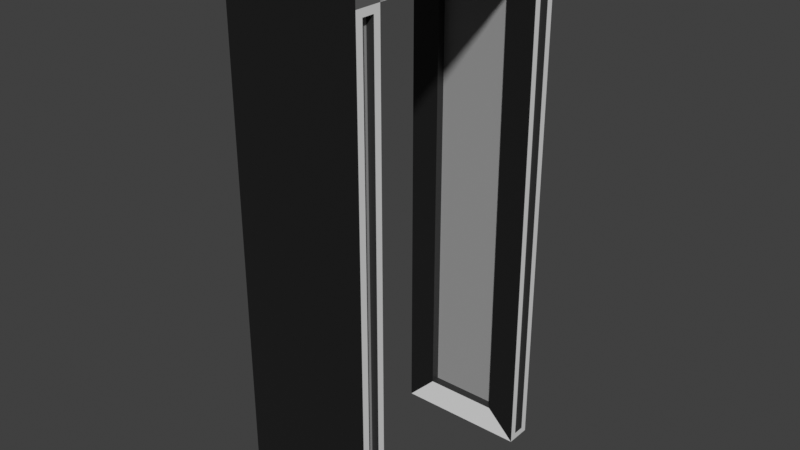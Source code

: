 # Source: blend.blend  (saved by Blender 3.1.7; exported with 4.5.12 LTS)
import bpy
from mathutils import Matrix  # noqa: F401  (used for matrix-valued properties, if any)

bpy.ops.wm.read_factory_settings(use_empty=True)
scene = bpy.context.scene
scene.name = 'Scene'

# ---- collections
col_collection = bpy.data.collections.new('Collection'); scene.collection.children.link(col_collection)

# ---- materials (node trees are filled in below, after node groups)
mat_x = bpy.data.materials.new('Материал')
mat_x.use_transparent_shadow = False
mat_001 = bpy.data.materials.new('Материал.001')
mat_001.use_transparent_shadow = False
mat_002 = bpy.data.materials.new('Материал.002')
mat_002.use_transparent_shadow = False
mat_003 = bpy.data.materials.new('Материал.003')
mat_003.use_transparent_shadow = False
mat_004 = bpy.data.materials.new('Материал.004')
mat_004.use_transparent_shadow = False
mat_005 = bpy.data.materials.new('Материал.005')
mat_005.use_transparent_shadow = False
mat_006 = bpy.data.materials.new('Материал.006')
mat_006.use_transparent_shadow = False
mat_007 = bpy.data.materials.new('Материал.007')
mat_007.use_transparent_shadow = False
mat_008 = bpy.data.materials.new('Материал.008')
mat_008.use_transparent_shadow = False
mat_009 = bpy.data.materials.new('Материал.009')
mat_009.use_transparent_shadow = False
mat_010 = bpy.data.materials.new('Материал.010')
mat_010.use_transparent_shadow = False
mat_011 = bpy.data.materials.new('Материал.011')
mat_011.use_transparent_shadow = False
mat_012 = bpy.data.materials.new('Материал.012')
mat_012.use_transparent_shadow = False

# ---- material node trees
mat_x.use_nodes = True; mat_x.node_tree.nodes.clear()
_N = mat_x.node_tree.nodes; _L = mat_x.node_tree.links
n0 = _N.new('ShaderNodeBsdfPrincipled'); n0.name = 'Principled BSDF'; n0.location = (10, 300)
n0.distribution = 'GGX'
n0.subsurface_method = 'RANDOM_WALK_SKIN'
n0.inputs[3].default_value = 1.45
n0.inputs[27].default_value = (0.0, 0.0, 0.0, 1.0)
n0.inputs[28].default_value = 1.0
n1 = _N.new('ShaderNodeOutputMaterial'); n1.name = 'Material Output'; n1.location = (300, 300)
_L.new(n0.outputs[0], n1.inputs[0])
n1.is_active_output = True
mat_001.use_nodes = True; mat_001.node_tree.nodes.clear()
_N = mat_001.node_tree.nodes; _L = mat_001.node_tree.links
n0 = _N.new('ShaderNodeBsdfPrincipled'); n0.name = 'Principled BSDF'; n0.location = (10, 300)
n0.distribution = 'GGX'
n0.subsurface_method = 'RANDOM_WALK_SKIN'
n0.inputs[0].default_value = (0.3424, 0.3424, 0.3424, 1.0)
n0.inputs[3].default_value = 1.45
n0.inputs[27].default_value = (0.0, 0.0, 0.0, 1.0)
n0.inputs[28].default_value = 1.0
n1 = _N.new('ShaderNodeOutputMaterial'); n1.name = 'Material Output'; n1.location = (300, 300)
_L.new(n0.outputs[0], n1.inputs[0])
n1.is_active_output = True
mat_002.use_nodes = True; mat_002.node_tree.nodes.clear()
_N = mat_002.node_tree.nodes; _L = mat_002.node_tree.links
n0 = _N.new('ShaderNodeBsdfPrincipled'); n0.name = 'Principled BSDF'; n0.location = (10, 300)
n0.distribution = 'GGX'
n0.subsurface_method = 'RANDOM_WALK_SKIN'
n0.inputs[0].default_value = (0.0291, 0.0291, 0.0291, 1.0)
n0.inputs[3].default_value = 1.45
n0.inputs[27].default_value = (0.0, 0.0, 0.0, 1.0)
n0.inputs[28].default_value = 1.0
n1 = _N.new('ShaderNodeOutputMaterial'); n1.name = 'Material Output'; n1.location = (300, 300)
_L.new(n0.outputs[0], n1.inputs[0])
n1.is_active_output = True
mat_003.use_nodes = True; mat_003.node_tree.nodes.clear()
_N = mat_003.node_tree.nodes; _L = mat_003.node_tree.links
n0 = _N.new('ShaderNodeBsdfPrincipled'); n0.name = 'Principled BSDF'; n0.location = (10, 300)
n0.distribution = 'GGX'
n0.subsurface_method = 'RANDOM_WALK_SKIN'
n0.inputs[0].default_value = (0.009018, 0.009018, 0.009018, 1.0)
n0.inputs[3].default_value = 1.45
n0.inputs[27].default_value = (0.0, 0.0, 0.0, 1.0)
n0.inputs[28].default_value = 1.0
n1 = _N.new('ShaderNodeOutputMaterial'); n1.name = 'Material Output'; n1.location = (300, 300)
_L.new(n0.outputs[0], n1.inputs[0])
n1.is_active_output = True
mat_004.use_nodes = True; mat_004.node_tree.nodes.clear()
_N = mat_004.node_tree.nodes; _L = mat_004.node_tree.links
n0 = _N.new('ShaderNodeBsdfPrincipled'); n0.name = 'Principled BSDF'; n0.location = (10, 300)
n0.distribution = 'GGX'
n0.subsurface_method = 'RANDOM_WALK_SKIN'
n0.inputs[0].default_value = (0.134, 0.4109, 0.07483, 1.0)
n0.inputs[3].default_value = 1.45
n0.inputs[27].default_value = (0.0, 0.0, 0.0, 1.0)
n0.inputs[28].default_value = 1.0
n1 = _N.new('ShaderNodeOutputMaterial'); n1.name = 'Material Output'; n1.location = (300, 300)
_L.new(n0.outputs[0], n1.inputs[0])
n1.is_active_output = True
mat_005.use_nodes = True; mat_005.node_tree.nodes.clear()
_N = mat_005.node_tree.nodes; _L = mat_005.node_tree.links
n0 = _N.new('ShaderNodeBsdfPrincipled'); n0.name = 'Principled BSDF'; n0.location = (10, 300)
n0.distribution = 'GGX'
n0.subsurface_method = 'RANDOM_WALK_SKIN'
n0.inputs[0].default_value = (0.08377, 0.06596, 0.8002, 1.0)
n0.inputs[3].default_value = 1.45
n0.inputs[27].default_value = (0.0, 0.0, 0.0, 1.0)
n0.inputs[28].default_value = 1.0
n1 = _N.new('ShaderNodeOutputMaterial'); n1.name = 'Material Output'; n1.location = (300, 300)
_L.new(n0.outputs[0], n1.inputs[0])
n1.is_active_output = True
mat_006.use_nodes = True; mat_006.node_tree.nodes.clear()
_N = mat_006.node_tree.nodes; _L = mat_006.node_tree.links
n0 = _N.new('ShaderNodeBsdfPrincipled'); n0.name = 'Principled BSDF'; n0.location = (10, 300)
n0.distribution = 'GGX'
n0.subsurface_method = 'RANDOM_WALK_SKIN'
n0.inputs[0].default_value = (0.02933, 0.01384, 0.2396, 1.0)
n0.inputs[3].default_value = 1.45
n0.inputs[27].default_value = (0.0, 0.0, 0.0, 1.0)
n0.inputs[28].default_value = 1.0
n1 = _N.new('ShaderNodeOutputMaterial'); n1.name = 'Material Output'; n1.location = (300, 300)
_L.new(n0.outputs[0], n1.inputs[0])
n1.is_active_output = True
mat_007.use_nodes = True; mat_007.node_tree.nodes.clear()
_N = mat_007.node_tree.nodes; _L = mat_007.node_tree.links
n0 = _N.new('ShaderNodeBsdfPrincipled'); n0.name = 'Principled BSDF'; n0.location = (10, 300)
n0.distribution = 'GGX'
n0.subsurface_method = 'RANDOM_WALK_SKIN'
n0.inputs[0].default_value = (0.00868, 0.007382, 0.1024, 1.0)
n0.inputs[3].default_value = 1.45
n0.inputs[27].default_value = (0.0, 0.0, 0.0, 1.0)
n0.inputs[28].default_value = 1.0
n1 = _N.new('ShaderNodeOutputMaterial'); n1.name = 'Material Output'; n1.location = (300, 300)
_L.new(n0.outputs[0], n1.inputs[0])
n1.is_active_output = True
mat_008.use_nodes = True; mat_008.node_tree.nodes.clear()
_N = mat_008.node_tree.nodes; _L = mat_008.node_tree.links
n0 = _N.new('ShaderNodeBsdfPrincipled'); n0.name = 'Principled BSDF'; n0.location = (10, 300)
n0.distribution = 'GGX'
n0.subsurface_method = 'RANDOM_WALK_SKIN'
n0.inputs[0].default_value = (0.08353, 0.06839, 0.04952, 1.0)
n0.inputs[3].default_value = 1.45
n0.inputs[27].default_value = (0.0, 0.0, 0.0, 1.0)
n0.inputs[28].default_value = 1.0
n1 = _N.new('ShaderNodeOutputMaterial'); n1.name = 'Material Output'; n1.location = (300, 300)
_L.new(n0.outputs[0], n1.inputs[0])
n1.is_active_output = True
mat_009.use_nodes = True; mat_009.node_tree.nodes.clear()
_N = mat_009.node_tree.nodes; _L = mat_009.node_tree.links
n0 = _N.new('ShaderNodeBsdfPrincipled'); n0.name = 'Principled BSDF'; n0.location = (10, 300)
n0.distribution = 'GGX'
n0.subsurface_method = 'RANDOM_WALK_SKIN'
n0.inputs[0].default_value = (0.008531, 0.00322, 0.04955, 1.0)
n0.inputs[3].default_value = 1.45
n0.inputs[27].default_value = (0.0, 0.0, 0.0, 1.0)
n0.inputs[28].default_value = 1.0
n1 = _N.new('ShaderNodeOutputMaterial'); n1.name = 'Material Output'; n1.location = (300, 300)
_L.new(n0.outputs[0], n1.inputs[0])
n1.is_active_output = True
mat_010.use_nodes = True; mat_010.node_tree.nodes.clear()
_N = mat_010.node_tree.nodes; _L = mat_010.node_tree.links
n0 = _N.new('ShaderNodeBsdfPrincipled'); n0.name = 'Principled BSDF'; n0.location = (10, 300)
n0.distribution = 'GGX'
n0.subsurface_method = 'RANDOM_WALK_SKIN'
n0.inputs[0].default_value = (0.7985, 0.001912, 0.0, 1.0)
n0.inputs[3].default_value = 1.45
n0.inputs[27].default_value = (0.0, 0.0, 0.0, 1.0)
n0.inputs[28].default_value = 1.0
n1 = _N.new('ShaderNodeOutputMaterial'); n1.name = 'Material Output'; n1.location = (300, 300)
_L.new(n0.outputs[0], n1.inputs[0])
n1.is_active_output = True
mat_011.use_nodes = True; mat_011.node_tree.nodes.clear()
_N = mat_011.node_tree.nodes; _L = mat_011.node_tree.links
n0 = _N.new('ShaderNodeBsdfPrincipled'); n0.name = 'Principled BSDF'; n0.location = (10, 300)
n0.distribution = 'GGX'
n0.subsurface_method = 'RANDOM_WALK_SKIN'
n0.inputs[0].default_value = (0.09463, 0.09463, 0.09463, 1.0)
n0.inputs[3].default_value = 1.45
n0.inputs[27].default_value = (0.0, 0.0, 0.0, 1.0)
n0.inputs[28].default_value = 1.0
n1 = _N.new('ShaderNodeOutputMaterial'); n1.name = 'Material Output'; n1.location = (300, 300)
_L.new(n0.outputs[0], n1.inputs[0])
n1.is_active_output = True
mat_012.use_nodes = True; mat_012.node_tree.nodes.clear()
_N = mat_012.node_tree.nodes; _L = mat_012.node_tree.links
n0 = _N.new('ShaderNodeBsdfPrincipled'); n0.name = 'Principled BSDF'; n0.location = (10, 300)
n0.distribution = 'GGX'
n0.subsurface_method = 'RANDOM_WALK_SKIN'
n0.inputs[0].default_value = (0.1376, 0.1376, 0.1376, 1.0)
n0.inputs[3].default_value = 1.45
n0.inputs[27].default_value = (0.0, 0.0, 0.0, 1.0)
n0.inputs[28].default_value = 1.0
n1 = _N.new('ShaderNodeOutputMaterial'); n1.name = 'Material Output'; n1.location = (300, 300)
_L.new(n0.outputs[0], n1.inputs[0])
n1.is_active_output = True

# ---- world
world_world = bpy.data.worlds.new('World'); scene.world = world_world
world_world.use_nodes = True; world_world.node_tree.nodes.clear()
_N = world_world.node_tree.nodes; _L = world_world.node_tree.links
n0 = _N.new('ShaderNodeOutputWorld'); n0.name = 'World Output'; n0.location = (300, 300)
n1 = _N.new('ShaderNodeBackground'); n1.name = 'Background'; n1.location = (10, 300)
n1.inputs[0].default_value = (0.05088, 0.05088, 0.05088, 1.0)
_L.new(n1.outputs[0], n0.inputs[0])
n0.is_active_output = True
world_world.color = (0.05088, 0.05088, 0.05088)
world_world.use_sun_shadow = False
world_world.sun_shadow_jitter_overblur = 0.0

# ---- meshes
me_x = bpy.data.meshes.new('Куб')
me_x.from_pydata([(-1.0, 1.635, -1.0), (-1.0, 1.635, 7.134), (-1.0, 5.44, -1.0), (-1.0, 5.44, 7.134), (1.0, 1.742, -0.8938), (1.0, 1.635, 7.134), (1.0, 5.333, -0.8938), (1.0, 5.44, 7.134), (-0.5595, 5.053, -0.5595), (-0.5595, 2.028, -0.5595), (-1.0, 3.202, 7.085), (-1.0, 3.879, 7.085), (0.5595, 2.028, -0.5595), (0.5595, 5.053, -0.5595), (1.0, 4.083, 7.056), (1.0, 2.998, 7.056), (-1.0, 1.635, 6.635), (-1.0, 5.44, 6.635), (1.0, 5.333, 6.529), (1.0, 1.742, 6.529), (1.0, 4.083, 6.713), (1.0, 2.998, 6.713), (-1.0, 3.202, 6.684), (-1.0, 3.879, 6.684), (1.0, 5.053, 7.134), (1.0, 2.028, 7.134), (0.5595, 5.053, 6.195), (0.5595, 2.028, 6.195), (1.067, 4.049, 7.022), (1.067, 3.031, 7.022), (1.067, 4.049, 6.747), (1.067, 3.031, 6.747), (1.067, 4.083, 7.056), (1.067, 2.998, 7.056), (1.067, 4.083, 6.713), (1.067, 2.998, 6.713), (1.067, 3.878, 7.022), (1.067, 4.049, 6.832), (1.067, 3.878, 6.747), (1.067, 4.049, 6.927), (1.045, 3.878, 7.022), (1.045, 3.031, 7.022), (1.045, 4.049, 6.927), (1.045, 4.049, 6.832), (1.045, 3.878, 6.927), (1.045, 3.878, 6.832), (1.045, 3.878, 6.747), (1.045, 3.031, 6.747), (1.045, 4.049, 6.747), (1.045, 4.049, 7.022), (-1.0, 2.028, 7.134), (-1.0, 5.053, 7.134), (-0.5595, 2.028, 6.195), (-0.5595, 5.053, 6.195), (-1.039, 3.496, 7.031), (-1.039, 3.584, 7.031), (-1.039, 3.496, 6.738), (-1.039, 3.584, 6.738), (-1.039, 3.202, 7.085), (-1.039, 3.879, 7.085), (-1.039, 3.202, 6.684), (-1.039, 3.879, 6.684), (-1.021, 3.496, 7.031), (-1.021, 3.584, 7.031), (-1.021, 3.496, 6.738), (-1.021, 3.584, 6.738), (1.0, 5.159, -0.8938), (-1.0, 5.053, -1.0), (1.0, 1.922, -0.8938), (-1.0, 2.028, -1.0), (1.0, 5.159, 6.529), (1.0, 1.922, 6.529), (-1.0, 2.028, 6.635), (-1.0, 5.053, 6.635), (-0.5595, 5.188, -0.5595), (0.5595, 5.188, -0.5595), (0.5595, 5.188, 6.195), (-0.5595, 5.188, 6.195), (0.5595, 1.893, -0.5595), (-0.5595, 1.893, -0.5595), (-0.5595, 1.893, 6.195), (0.5595, 1.893, 6.195), (1.0, 5.44, 6.635), (1.0, 5.44, -1.0), (1.0, 5.053, -1.0), (1.0, 1.635, 6.635), (1.0, 1.635, -1.0), (1.0, 2.028, -1.0), (1.0, 5.053, 6.635), (1.0, 2.028, 6.635), (0.8921, 5.333, -0.8938), (0.8921, 5.333, 6.529), (0.8921, 5.159, 6.529), (0.8921, 5.159, -0.8938), (0.8921, 1.922, -0.8938), (0.8921, 1.922, 6.529), (0.8921, 1.742, 6.529), (0.8921, 1.742, -0.8938)], [], [(73, 51, 3, 17), (89, 25, 5, 85), (2, 17, 3, 7, 82, 83), (69, 87, 86, 0), (51, 50, 1, 5, 25, 24, 7, 3), (2, 83, 84, 67), (82, 7, 24, 88), (21, 20, 34, 35), (16, 1, 50, 72), (10, 11, 59, 58), (0, 16, 72, 69), (67, 73, 17, 2), (86, 85, 5, 1, 16, 0), (72, 73, 88, 89), (15, 14, 24, 25), (14, 20, 88, 24), (21, 15, 25, 89), (20, 21, 89, 88), (20, 14, 32, 34), (15, 21, 35, 33), (14, 15, 33, 32), (29, 36, 28, 32, 33), (28, 39, 37, 30, 34, 32), (31, 29, 33, 35), (30, 38, 31, 35, 34), (37, 39, 42, 43), (38, 30, 48, 46), (31, 38, 46, 47), (29, 31, 47, 41), (48, 43, 45, 46), (40, 44, 42, 49), (46, 45, 44, 40, 41, 47), (43, 42, 44, 45), (30, 37, 43, 48), (28, 36, 40, 49), (39, 28, 49, 42), (36, 29, 41, 40), (11, 10, 50, 51), (10, 22, 72, 50), (23, 11, 51, 73), (22, 23, 73, 72), (56, 54, 62, 64), (23, 22, 60, 61), (22, 10, 58, 60), (11, 23, 61, 59), (55, 54, 58, 59), (54, 56, 60, 58), (57, 55, 59, 61), (56, 57, 61, 60), (64, 62, 63, 65), (55, 57, 65, 63), (54, 55, 63, 62), (57, 56, 64, 65), (13, 8, 67, 84), (9, 12, 87, 69), (26, 13, 84, 88), (12, 27, 89, 87), (52, 9, 69, 72), (8, 53, 73, 67), (53, 26, 88, 73), (27, 52, 72, 89), (74, 75, 76, 77), (13, 75, 74, 8), (26, 76, 75, 13), (53, 77, 76, 26), (8, 74, 77, 53), (78, 79, 80, 81), (9, 79, 78, 12), (52, 80, 79, 9), (27, 81, 80, 52), (12, 78, 81, 27), (18, 6, 83, 82), (6, 66, 84, 83), (4, 19, 85, 86), (68, 4, 86, 87), (66, 70, 88, 84), (71, 68, 87, 89), (70, 18, 82, 88), (19, 71, 89, 85), (90, 91, 92, 93), (18, 91, 90, 6), (70, 92, 91, 18), (66, 93, 92, 70), (6, 90, 93, 66), (94, 95, 96, 97), (71, 95, 94, 68), (19, 96, 95, 71), (4, 97, 96, 19), (68, 94, 97, 4)])
me_x.polygons.foreach_set('material_index', [12, 12, 3, 3, 3, 3, 12, 8, 12, 9, 12, 12, 3, 12, 0, 1, 1, 0, 8, 8, 8, 8, 8, 8, 8, 8, 8, 8, 8, 5, 7, 4, 6, 8, 8, 8, 8, 0, 11, 11, 0, 9, 9, 9, 9, 9, 9, 9, 9, 10, 9, 9, 9, 0, 0, 3, 3, 3, 3, 0, 0, 1, 2, 2, 2, 2, 1, 2, 2, 2, 2, 0, 0, 0, 0, 0, 0, 0, 0, 1, 2, 2, 2, 2, 1, 2, 2, 2, 2])
_uv = me_x.uv_layers.new(name='UVКарта')
_uv.uv.foreach_set('vector', [0.575, 0.1667, 0.625, 0.1667, 0.625, 0.25, 0.575, 0.25, 0.575, 0.6666, 0.625, 0.6666, 0.625, 0.75, 0.575, 0.75, 0.375, 0.25, 0.575, 0.25, 0.625, 0.25, 0.625, 0.5, 0.575, 0.5, 0.375, 0.5, 0.125, 0.6666, 0.375, 0.6666, 0.375, 0.75, 0.125, 0.75, 0.875, 0.5833, 0.875, 0.6666, 0.875, 0.75, 0.625, 0.75, 0.625, 0.6666, 0.625, 0.5833, 0.625, 0.5, 0.875, 0.5, 0.125, 0.5, 0.375, 0.5, 0.375, 0.5833, 0.125, 0.5833, 0.575, 0.5, 0.625, 0.5, 0.625, 0.5833, 0.575, 0.5833, 0.5829, 0.6644, 0.5829, 0.5854, 0.5829, 0.5854, 0.5829, 0.6644, 0.575, 0.0, 0.625, 0.0, 0.625, 0.08341, 0.575, 0.08341, 0.614, 0.08644, 0.614, 0.1637, 0.614, 0.1637, 0.614, 0.08644, 0.375, 0.0, 0.575, 0.0, 0.575, 0.08341, 0.375, 0.08341, 0.375, 0.1667, 0.575, 0.1667, 0.575, 0.25, 0.375, 0.25, 0.375, 0.75, 0.575, 0.75, 0.625, 0.75, 0.625, 1.0, 0.575, 1.0, 0.375, 1.0, 0.575, 0.08341, 0.575, 0.1667, 0.575, 0.5833, 0.575, 0.6666, 0.6172, 0.6644, 0.6172, 0.5854, 0.625, 0.5833, 0.625, 0.6666, 0.6172, 0.5854, 0.5829, 0.5854, 0.575, 0.5833, 0.625, 0.5833, 0.5829, 0.6644, 0.6172, 0.6644, 0.625, 0.6666, 0.575, 0.6666, 0.5829, 0.5854, 0.5829, 0.6644, 0.575, 0.6666, 0.575, 0.5833, 0.5829, 0.5854, 0.6172, 0.5854, 0.6172, 0.5854, 0.5829, 0.5854, 0.6172, 0.6644, 0.5829, 0.6644, 0.5829, 0.6644, 0.6172, 0.6644, 0.6172, 0.5854, 0.6172, 0.6644, 0.6172, 0.6644, 0.6172, 0.5854, 0.6138, 0.662, 0.6138, 0.6249, 0.6138, 0.5879, 0.6172, 0.5854, 0.6172, 0.6644, 0.6138, 0.5879, 0.6069, 0.5879, 0.6, 0.5879, 0.5862, 0.5879, 0.5829, 0.5854, 0.6172, 0.5854, 0.5862, 0.662, 0.6138, 0.662, 0.6172, 0.6644, 0.5829, 0.6644, 0.5862, 0.5879, 0.5862, 0.6249, 0.5862, 0.662, 0.5829, 0.6644, 0.5829, 0.5854, 0.6, 0.5879, 0.6069, 0.5879, 0.6069, 0.5879, 0.6, 0.5879, 0.5862, 0.6249, 0.5862, 0.5879, 0.5862, 0.5879, 0.5862, 0.6249, 0.5862, 0.662, 0.5862, 0.6249, 0.5862, 0.6249, 0.5862, 0.662, 0.6138, 0.662, 0.5862, 0.662, 0.5862, 0.662, 0.6138, 0.662, 0.5862, 0.5879, 0.6, 0.5879, 0.6, 0.6249, 0.5862, 0.6249, 0.6138, 0.6249, 0.6069, 0.6249, 0.6069, 0.5879, 0.6138, 0.5879, 0.5862, 0.6249, 0.6, 0.6249, 0.6069, 0.6249, 0.6138, 0.6249, 0.6138, 0.662, 0.5862, 0.662, 0.6, 0.5879, 0.6069, 0.5879, 0.6069, 0.6249, 0.6, 0.6249, 0.5862, 0.5879, 0.6, 0.5879, 0.6, 0.5879, 0.5862, 0.5879, 0.6138, 0.5879, 0.6138, 0.6249, 0.6138, 0.6249, 0.6138, 0.5879, 0.6069, 0.5879, 0.6138, 0.5879, 0.6138, 0.5879, 0.6069, 0.5879, 0.6138, 0.6249, 0.6138, 0.662, 0.6138, 0.662, 0.6138, 0.6249, 0.614, 0.1637, 0.614, 0.08644, 0.625, 0.08341, 0.625, 0.1667, 0.614, 0.08644, 0.5861, 0.08644, 0.575, 0.08341, 0.625, 0.08341, 0.5861, 0.1637, 0.614, 0.1637, 0.625, 0.1667, 0.575, 0.1667, 0.5861, 0.08644, 0.5861, 0.1637, 0.575, 0.1667, 0.575, 0.08341, 0.591, 0.09452, 0.6091, 0.09452, 0.6091, 0.09452, 0.591, 0.09452, 0.5861, 0.1637, 0.5861, 0.08644, 0.5861, 0.08644, 0.5861, 0.1637, 0.5861, 0.08644, 0.614, 0.08644, 0.614, 0.08644, 0.5861, 0.08644, 0.614, 0.1637, 0.5861, 0.1637, 0.5861, 0.1637, 0.614, 0.1637, 0.6091, 0.1556, 0.6091, 0.09452, 0.614, 0.08644, 0.614, 0.1637, 0.6091, 0.09452, 0.591, 0.09452, 0.5861, 0.08644, 0.614, 0.08644, 0.591, 0.1556, 0.6091, 0.1556, 0.614, 0.1637, 0.5861, 0.1637, 0.591, 0.09452, 0.591, 0.1556, 0.5861, 0.1637, 0.5861, 0.08644, 0.591, 0.09452, 0.6091, 0.09452, 0.6091, 0.1556, 0.591, 0.1556, 0.6091, 0.1556, 0.591, 0.1556, 0.591, 0.1556, 0.6091, 0.1556, 0.6091, 0.09452, 0.6091, 0.1556, 0.6091, 0.1556, 0.6091, 0.09452, 0.591, 0.1556, 0.591, 0.09452, 0.591, 0.09452, 0.591, 0.1556, 0.3865, 0.4915, 0.3865, 0.2585, 0.375, 0.1667, 0.375, 0.5833, 0.3865, 0.2118, 0.3865, 0.5382, 0.375, 0.6666, 0.375, 0.08341, 0.5635, 0.4915, 0.3865, 0.4915, 0.375, 0.5833, 0.575, 0.5833, 0.3865, 0.5382, 0.5635, 0.5382, 0.575, 0.6666, 0.375, 0.6666, 0.5635, 0.2118, 0.3865, 0.2118, 0.375, 0.08341, 0.575, 0.08341, 0.3865, 0.2585, 0.5635, 0.2585, 0.575, 0.1667, 0.375, 0.1667, 0.5635, 0.2585, 0.5635, 0.4915, 0.575, 0.5833, 0.575, 0.1667, 0.5635, 0.5382, 0.5635, 0.2118, 0.575, 0.08341, 0.575, 0.6666, 0.3865, 0.2585, 0.3865, 0.4915, 0.5635, 0.4915, 0.5635, 0.2585, 0.3865, 0.4915, 0.3865, 0.4915, 0.3865, 0.2585, 0.3865, 0.2585, 0.5635, 0.4915, 0.5635, 0.4915, 0.3865, 0.4915, 0.3865, 0.4915, 0.5635, 0.2585, 0.5635, 0.2585, 0.5635, 0.4915, 0.5635, 0.4915, 0.3865, 0.2585, 0.3865, 0.2585, 0.5635, 0.2585, 0.5635, 0.2585, 0.3865, 0.5382, 0.3865, 0.2118, 0.5635, 0.2118, 0.5635, 0.5382, 0.3865, 0.2118, 0.3865, 0.2118, 0.3865, 0.5382, 0.3865, 0.5382, 0.5635, 0.2118, 0.5635, 0.2118, 0.3865, 0.2118, 0.3865, 0.2118, 0.5635, 0.5382, 0.5635, 0.5382, 0.5635, 0.2118, 0.5635, 0.2118, 0.3865, 0.5382, 0.3865, 0.5382, 0.5635, 0.5382, 0.5635, 0.5382, 0.5723, 0.5229, 0.3778, 0.5229, 0.375, 0.5, 0.575, 0.5, 0.3778, 0.5229, 0.3778, 0.5604, 0.375, 0.5833, 0.375, 0.5, 0.3778, 0.7274, 0.5723, 0.7274, 0.575, 0.75, 0.375, 0.75, 0.3778, 0.6892, 0.3778, 0.7274, 0.375, 0.75, 0.375, 0.6666, 0.3778, 0.5604, 0.5723, 0.5604, 0.575, 0.5833, 0.375, 0.5833, 0.5723, 0.6892, 0.3778, 0.6892, 0.375, 0.6666, 0.575, 0.6666, 0.5723, 0.5604, 0.5723, 0.5229, 0.575, 0.5, 0.575, 0.5833, 0.5723, 0.7274, 0.5723, 0.6892, 0.575, 0.6666, 0.575, 0.75, 0.3778, 0.5229, 0.5723, 0.5229, 0.5723, 0.5604, 0.3778, 0.5604, 0.5723, 0.5229, 0.5723, 0.5229, 0.3778, 0.5229, 0.3778, 0.5229, 0.5723, 0.5604, 0.5723, 0.5604, 0.5723, 0.5229, 0.5723, 0.5229, 0.3778, 0.5604, 0.3778, 0.5604, 0.5723, 0.5604, 0.5723, 0.5604, 0.3778, 0.5229, 0.3778, 0.5229, 0.3778, 0.5604, 0.3778, 0.5604, 0.3778, 0.6892, 0.5723, 0.6892, 0.5723, 0.7274, 0.3778, 0.7274, 0.5723, 0.6892, 0.5723, 0.6892, 0.3778, 0.6892, 0.3778, 0.6892, 0.5723, 0.7274, 0.5723, 0.7274, 0.5723, 0.6892, 0.5723, 0.6892, 0.3778, 0.7274, 0.3778, 0.7274, 0.5723, 0.7274, 0.5723, 0.7274, 0.3778, 0.6892, 0.3778, 0.6892, 0.3778, 0.7274, 0.3778, 0.7274])
me_x.materials.append(mat_x)
me_x.materials.append(mat_001)
me_x.materials.append(mat_002)
me_x.materials.append(mat_003)
me_x.materials.append(mat_004)
me_x.materials.append(mat_005)
me_x.materials.append(mat_006)
me_x.materials.append(mat_007)
me_x.materials.append(mat_008)
me_x.materials.append(mat_009)
me_x.materials.append(mat_010)
me_x.materials.append(mat_011)
me_x.materials.append(mat_012)
me_x.use_remesh_fix_poles = True
me_x.use_remesh_preserve_attributes = False
me_x.update()

# ---- objects
ob_x = bpy.data.objects.new('Куб', me_x)

# ---- transforms, parenting, visibility, modifiers, constraints
ob_x.location = (0.0, 0.0, 0.0)

# ---- collection membership
col_collection.objects.link(ob_x)

# ---- scene / render settings (as saved in the file)
scene.frame_start = 1; scene.frame_end = 250; scene.frame_set(1)
scene.render.engine = 'BLENDER_EEVEE_NEXT'
scene.cycles.sampling_pattern = 'TABULATED_SOBOL'
scene.cycles.use_light_tree = False
scene.view_settings.view_transform = 'Standard'
bpy.context.view_layer.update()

# ---- added for rendering (the .blend has no active camera and no usable light): camera, sun
cam_auto = bpy.data.cameras.new('AutoCamera')
cam_auto.lens = 50.0
cam_auto.sensor_width = 36.0
cam_auto.clip_end = 1000.0
ob_auto_camera = bpy.data.objects.new('AutoCamera', cam_auto)
scene.collection.objects.link(ob_auto_camera)
ob_auto_camera.location = (8.54759, -6.70262, 9.89378)
ob_auto_camera.rotation_euler = (1.09748, -7.21219e-08, 0.694738)
scene.camera = ob_auto_camera
light_auto_sun = bpy.data.lights.new('AutoSun', 'SUN')
light_auto_sun.energy = 3.0
light_auto_sun.angle = 0.0523599
ob_auto_sun = bpy.data.objects.new('AutoSun', light_auto_sun)
scene.collection.objects.link(ob_auto_sun)
ob_auto_sun.rotation_euler = (0.872665, 0.174533, 0.523599)
bpy.context.view_layer.update()
